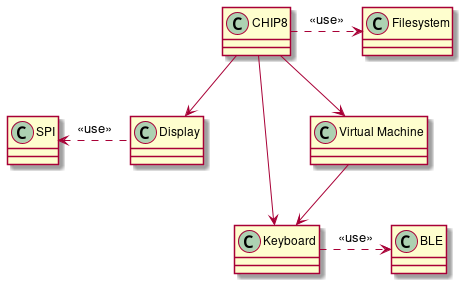

The diagram above was rendered by PlantUML. Its source (embedded in the PNG):
@startuml CHIP8_class
class CHIP8 {}
class Keyboard {}
class BLE {}
class Display {}
class SPI {}
class Filesystem {}
class "Virtual Machine" as VM {}

CHIP8 --> VM
CHIP8 --> Keyboard
CHIP8 --> Display
CHIP8 .> Filesystem : <<use>>
Display .left> SPI : <<use>>
VM --> Keyboard
Keyboard .> BLE : <<use>>

@enduml